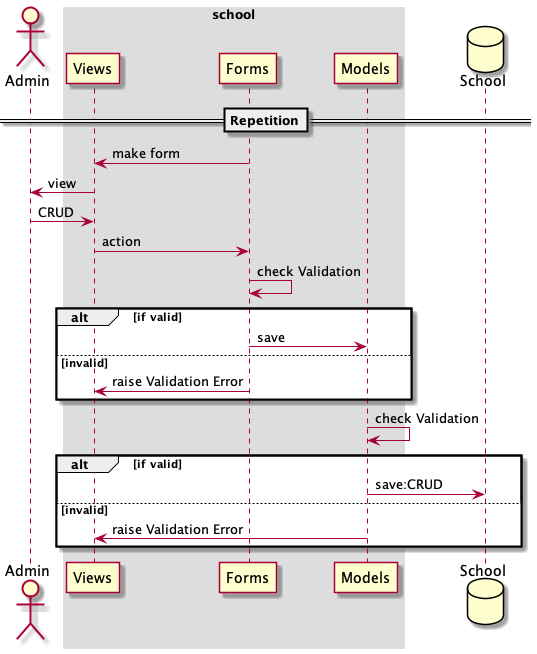

The diagram above was rendered by PlantUML. Its source (embedded in the PNG):
@startuml
'style'
skinparam SequenceBoxBorderColor #ffffff

'struct'
actor Admin

box school
    participant Views
    participant Forms
    participant Models
end box

database School

'graph'
==Repetition==
Forms -> Views : make form
Views -> Admin : view
Admin -> Views : CRUD
Views -> Forms : action
Forms -> Forms : check Validation
alt if valid
    Forms -> Models : save
else invalid
    Forms -> Views : raise Validation Error
end
Models -> Models : check Validation
alt if valid
    Models -> School : save:CRUD
else invalid
    Models -> Views : raise Validation Error
end
@enduml